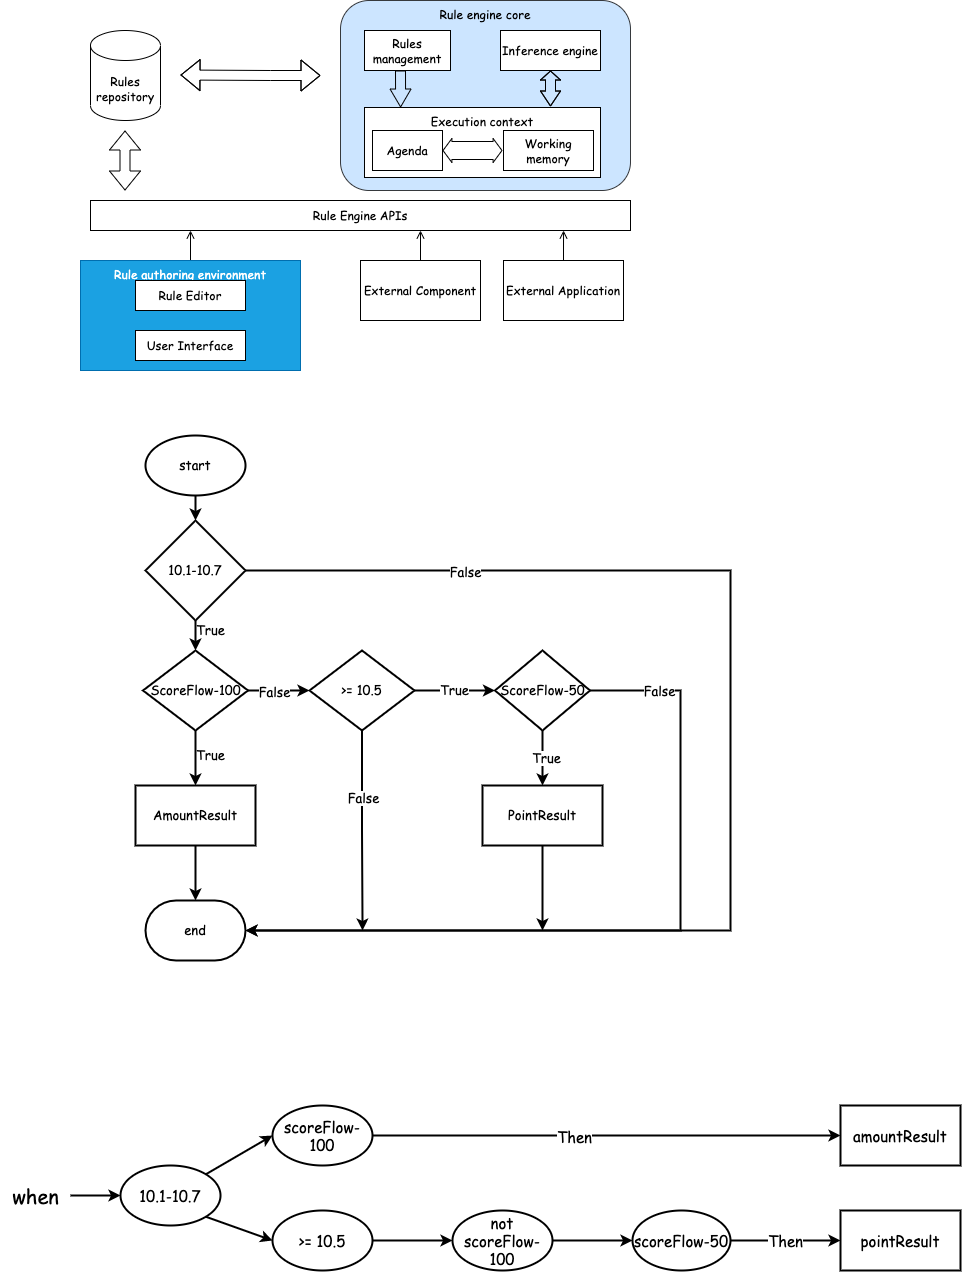

The diagram above was exported from draw.io. Its source (the exported page's mxGraphModel, read from the mxfile embedded in the PNG):
<mxGraphModel dx="1434" dy="771" grid="1" gridSize="10" guides="1" tooltips="1" connect="1" arrows="1" fold="1" page="1" pageScale="1" pageWidth="827" pageHeight="1169" math="0" shadow="0">
  <root>
    <mxCell id="0" />
    <mxCell id="1" parent="0" />
    <mxCell id="5zIBzKtnFenthDZ-V7b7-1" value="Rules repository" style="shape=cylinder3;whiteSpace=wrap;html=1;boundedLbl=1;backgroundOutline=1;size=15;fontFamily=Comic Sans MS;" parent="1" vertex="1">
      <mxGeometry x="140" y="150" width="70" height="90" as="geometry" />
    </mxCell>
    <mxCell id="5zIBzKtnFenthDZ-V7b7-2" value="" style="shape=flexArrow;endArrow=classic;startArrow=classic;html=1;rounded=0;fontFamily=Comic Sans MS;" parent="1" edge="1">
      <mxGeometry width="100" height="100" relative="1" as="geometry">
        <mxPoint x="230" y="194.5" as="sourcePoint" />
        <mxPoint x="370" y="195" as="targetPoint" />
        <Array as="points">
          <mxPoint x="320" y="195" />
        </Array>
      </mxGeometry>
    </mxCell>
    <mxCell id="5zIBzKtnFenthDZ-V7b7-3" value="Rule engine core" style="rounded=1;whiteSpace=wrap;html=1;verticalAlign=top;fillColor=#cce5ff;strokeColor=#36393d;fontFamily=Comic Sans MS;" parent="1" vertex="1">
      <mxGeometry x="390" y="120" width="290" height="190" as="geometry" />
    </mxCell>
    <mxCell id="5zIBzKtnFenthDZ-V7b7-4" value="Rules management" style="rounded=0;whiteSpace=wrap;html=1;fontFamily=Comic Sans MS;" parent="1" vertex="1">
      <mxGeometry x="414" y="150" width="86" height="40" as="geometry" />
    </mxCell>
    <mxCell id="5zIBzKtnFenthDZ-V7b7-5" value="Inference engine" style="rounded=0;whiteSpace=wrap;html=1;fontFamily=Comic Sans MS;" parent="1" vertex="1">
      <mxGeometry x="550" y="150" width="100" height="40" as="geometry" />
    </mxCell>
    <mxCell id="5zIBzKtnFenthDZ-V7b7-7" value="Execution context" style="rounded=0;whiteSpace=wrap;html=1;verticalAlign=top;fontFamily=Comic Sans MS;" parent="1" vertex="1">
      <mxGeometry x="414" y="227" width="236" height="70" as="geometry" />
    </mxCell>
    <mxCell id="5zIBzKtnFenthDZ-V7b7-8" value="Agenda" style="rounded=0;whiteSpace=wrap;html=1;fontFamily=Comic Sans MS;" parent="1" vertex="1">
      <mxGeometry x="422" y="250" width="70" height="40" as="geometry" />
    </mxCell>
    <mxCell id="5zIBzKtnFenthDZ-V7b7-9" value="Working memory" style="rounded=0;whiteSpace=wrap;html=1;fontFamily=Comic Sans MS;" parent="1" vertex="1">
      <mxGeometry x="553" y="250" width="90" height="40" as="geometry" />
    </mxCell>
    <mxCell id="5zIBzKtnFenthDZ-V7b7-13" value="" style="shape=flexArrow;endArrow=classic;html=1;rounded=0;entryX=0.153;entryY=-0.029;entryDx=0;entryDy=0;entryPerimeter=0;endWidth=10;endSize=5.65;fontFamily=Comic Sans MS;" parent="1" edge="1">
      <mxGeometry width="50" height="50" relative="1" as="geometry">
        <mxPoint x="450" y="190" as="sourcePoint" />
        <mxPoint x="450.10799999999995" y="226.97000000000003" as="targetPoint" />
      </mxGeometry>
    </mxCell>
    <mxCell id="5zIBzKtnFenthDZ-V7b7-15" value="" style="shape=flexArrow;endArrow=classic;startArrow=classic;html=1;rounded=0;endWidth=9;endSize=2.67;startWidth=9;startSize=4.67;exitX=0.788;exitY=-0.014;exitDx=0;exitDy=0;exitPerimeter=0;fontFamily=Comic Sans MS;" parent="1" source="5zIBzKtnFenthDZ-V7b7-7" edge="1">
      <mxGeometry width="100" height="100" relative="1" as="geometry">
        <mxPoint x="600" y="220" as="sourcePoint" />
        <mxPoint x="600" y="190" as="targetPoint" />
        <Array as="points">
          <mxPoint x="600" y="210" />
        </Array>
      </mxGeometry>
    </mxCell>
    <mxCell id="5zIBzKtnFenthDZ-V7b7-16" value="" style="shape=flexArrow;endArrow=classic;startArrow=classic;html=1;rounded=0;startWidth=5;startSize=2.63;endWidth=5;endSize=2.63;width=18;fontFamily=Comic Sans MS;" parent="1" edge="1">
      <mxGeometry width="100" height="100" relative="1" as="geometry">
        <mxPoint x="492" y="270" as="sourcePoint" />
        <mxPoint x="552" y="270" as="targetPoint" />
      </mxGeometry>
    </mxCell>
    <mxCell id="5zIBzKtnFenthDZ-V7b7-18" value="Rule Engine APIs" style="rounded=0;whiteSpace=wrap;html=1;fontFamily=Comic Sans MS;" parent="1" vertex="1">
      <mxGeometry x="140" y="320" width="540" height="30" as="geometry" />
    </mxCell>
    <mxCell id="5zIBzKtnFenthDZ-V7b7-19" value="" style="shape=flexArrow;endArrow=classic;startArrow=classic;html=1;rounded=0;fontFamily=Comic Sans MS;" parent="1" edge="1">
      <mxGeometry width="100" height="100" relative="1" as="geometry">
        <mxPoint x="174.5" y="310" as="sourcePoint" />
        <mxPoint x="174.5" y="250" as="targetPoint" />
      </mxGeometry>
    </mxCell>
    <mxCell id="5zIBzKtnFenthDZ-V7b7-27" value="" style="edgeStyle=orthogonalEdgeStyle;rounded=0;orthogonalLoop=1;jettySize=auto;html=1;endArrow=open;endFill=0;fontFamily=Comic Sans MS;" parent="1" source="5zIBzKtnFenthDZ-V7b7-21" edge="1">
      <mxGeometry relative="1" as="geometry">
        <mxPoint x="240" y="350" as="targetPoint" />
      </mxGeometry>
    </mxCell>
    <mxCell id="5zIBzKtnFenthDZ-V7b7-21" value="Rule authoring environment" style="rounded=0;whiteSpace=wrap;html=1;verticalAlign=top;fillColor=#1ba1e2;fontColor=#ffffff;strokeColor=#006EAF;fontFamily=Comic Sans MS;" parent="1" vertex="1">
      <mxGeometry x="130" y="380" width="220" height="110" as="geometry" />
    </mxCell>
    <mxCell id="5zIBzKtnFenthDZ-V7b7-22" value="Rule Editor" style="rounded=0;whiteSpace=wrap;html=1;fontFamily=Comic Sans MS;" parent="1" vertex="1">
      <mxGeometry x="185" y="400" width="110" height="30" as="geometry" />
    </mxCell>
    <mxCell id="5zIBzKtnFenthDZ-V7b7-23" value="User Interface" style="rounded=0;whiteSpace=wrap;html=1;fontFamily=Comic Sans MS;" parent="1" vertex="1">
      <mxGeometry x="185" y="450" width="110" height="30" as="geometry" />
    </mxCell>
    <mxCell id="5zIBzKtnFenthDZ-V7b7-28" value="" style="edgeStyle=orthogonalEdgeStyle;rounded=0;orthogonalLoop=1;jettySize=auto;html=1;endArrow=open;endFill=0;fontFamily=Comic Sans MS;" parent="1" source="5zIBzKtnFenthDZ-V7b7-24" edge="1">
      <mxGeometry relative="1" as="geometry">
        <mxPoint x="470" y="350" as="targetPoint" />
      </mxGeometry>
    </mxCell>
    <mxCell id="5zIBzKtnFenthDZ-V7b7-24" value="External Component" style="rounded=0;whiteSpace=wrap;html=1;fontFamily=Comic Sans MS;" parent="1" vertex="1">
      <mxGeometry x="410" y="380" width="120" height="60" as="geometry" />
    </mxCell>
    <mxCell id="5zIBzKtnFenthDZ-V7b7-30" value="" style="edgeStyle=orthogonalEdgeStyle;rounded=0;orthogonalLoop=1;jettySize=auto;html=1;endArrow=open;endFill=0;entryX=0.876;entryY=1;entryDx=0;entryDy=0;entryPerimeter=0;fontFamily=Comic Sans MS;" parent="1" source="5zIBzKtnFenthDZ-V7b7-29" target="5zIBzKtnFenthDZ-V7b7-18" edge="1">
      <mxGeometry relative="1" as="geometry" />
    </mxCell>
    <mxCell id="5zIBzKtnFenthDZ-V7b7-29" value="External Application" style="rounded=0;whiteSpace=wrap;html=1;fontFamily=Comic Sans MS;" parent="1" vertex="1">
      <mxGeometry x="553" y="380" width="120" height="60" as="geometry" />
    </mxCell>
    <mxCell id="CYCp-kD-mMvOnSH1H9fI-21" value="" style="edgeStyle=orthogonalEdgeStyle;rounded=0;orthogonalLoop=1;jettySize=auto;html=1;strokeWidth=2;fontFamily=Comic Sans MS;fontSize=13;fontStyle=0" edge="1" parent="1" source="CYCp-kD-mMvOnSH1H9fI-1" target="CYCp-kD-mMvOnSH1H9fI-20">
      <mxGeometry relative="1" as="geometry" />
    </mxCell>
    <mxCell id="CYCp-kD-mMvOnSH1H9fI-1" value="start" style="strokeWidth=2;html=1;shape=mxgraph.flowchart.start_1;whiteSpace=wrap;fontFamily=Comic Sans MS;fontSize=13;fontStyle=0" vertex="1" parent="1">
      <mxGeometry x="195" y="555" width="100" height="60" as="geometry" />
    </mxCell>
    <mxCell id="CYCp-kD-mMvOnSH1H9fI-5" value="" style="edgeStyle=orthogonalEdgeStyle;rounded=0;orthogonalLoop=1;jettySize=auto;html=1;fontFamily=Comic Sans MS;strokeWidth=2;fontSize=13;fontStyle=0" edge="1" parent="1" source="CYCp-kD-mMvOnSH1H9fI-2" target="CYCp-kD-mMvOnSH1H9fI-4">
      <mxGeometry relative="1" as="geometry" />
    </mxCell>
    <mxCell id="CYCp-kD-mMvOnSH1H9fI-27" value="" style="edgeStyle=orthogonalEdgeStyle;rounded=0;orthogonalLoop=1;jettySize=auto;html=1;strokeWidth=2;fontFamily=Comic Sans MS;fontSize=13;fontStyle=0" edge="1" parent="1" source="CYCp-kD-mMvOnSH1H9fI-2" target="CYCp-kD-mMvOnSH1H9fI-26">
      <mxGeometry relative="1" as="geometry" />
    </mxCell>
    <mxCell id="CYCp-kD-mMvOnSH1H9fI-29" value="False" style="edgeLabel;html=1;align=center;verticalAlign=middle;resizable=0;points=[];fontFamily=Comic Sans MS;fontSize=13;fontStyle=0" vertex="1" connectable="0" parent="CYCp-kD-mMvOnSH1H9fI-27">
      <mxGeometry x="-0.181" relative="1" as="geometry">
        <mxPoint x="1" y="1" as="offset" />
      </mxGeometry>
    </mxCell>
    <mxCell id="CYCp-kD-mMvOnSH1H9fI-2" value="ScoreFlow-100" style="rhombus;whiteSpace=wrap;html=1;fontFamily=Comic Sans MS;strokeWidth=2;fontSize=13;fontStyle=0" vertex="1" parent="1">
      <mxGeometry x="192.5" y="770" width="105" height="80" as="geometry" />
    </mxCell>
    <mxCell id="CYCp-kD-mMvOnSH1H9fI-9" value="" style="edgeStyle=orthogonalEdgeStyle;rounded=0;orthogonalLoop=1;jettySize=auto;html=1;strokeWidth=2;fontFamily=Comic Sans MS;fontSize=13;fontStyle=0" edge="1" parent="1" source="CYCp-kD-mMvOnSH1H9fI-4" target="CYCp-kD-mMvOnSH1H9fI-7">
      <mxGeometry relative="1" as="geometry" />
    </mxCell>
    <mxCell id="CYCp-kD-mMvOnSH1H9fI-4" value="AmountResult" style="whiteSpace=wrap;html=1;fontFamily=Comic Sans MS;strokeWidth=2;fontSize=13;fontStyle=0" vertex="1" parent="1">
      <mxGeometry x="185" y="905" width="120" height="60" as="geometry" />
    </mxCell>
    <mxCell id="CYCp-kD-mMvOnSH1H9fI-6" value="True" style="text;html=1;align=center;verticalAlign=middle;resizable=0;points=[];autosize=1;strokeColor=none;fillColor=none;fontFamily=Comic Sans MS;fontSize=13;fontStyle=0" vertex="1" parent="1">
      <mxGeometry x="235" y="860" width="50" height="30" as="geometry" />
    </mxCell>
    <mxCell id="CYCp-kD-mMvOnSH1H9fI-7" value="end" style="strokeWidth=2;html=1;shape=mxgraph.flowchart.terminator;whiteSpace=wrap;fontFamily=Comic Sans MS;fontSize=13;fontStyle=0" vertex="1" parent="1">
      <mxGeometry x="195" y="1020" width="100" height="60" as="geometry" />
    </mxCell>
    <mxCell id="CYCp-kD-mMvOnSH1H9fI-13" style="edgeStyle=orthogonalEdgeStyle;rounded=0;orthogonalLoop=1;jettySize=auto;html=1;exitX=1;exitY=0.5;exitDx=0;exitDy=0;entryX=1;entryY=0.5;entryDx=0;entryDy=0;entryPerimeter=0;strokeWidth=2;fontFamily=Comic Sans MS;fontSize=13;fontStyle=0" edge="1" parent="1" source="CYCp-kD-mMvOnSH1H9fI-10" target="CYCp-kD-mMvOnSH1H9fI-7">
      <mxGeometry relative="1" as="geometry">
        <Array as="points">
          <mxPoint x="730" y="810" />
          <mxPoint x="730" y="1050" />
        </Array>
      </mxGeometry>
    </mxCell>
    <mxCell id="CYCp-kD-mMvOnSH1H9fI-14" value="False" style="edgeLabel;html=1;align=center;verticalAlign=middle;resizable=0;points=[];fontFamily=Comic Sans MS;fontSize=13;fontStyle=0" vertex="1" connectable="0" parent="CYCp-kD-mMvOnSH1H9fI-13">
      <mxGeometry x="-0.8202" y="1" relative="1" as="geometry">
        <mxPoint y="1" as="offset" />
      </mxGeometry>
    </mxCell>
    <mxCell id="CYCp-kD-mMvOnSH1H9fI-17" value="" style="edgeStyle=orthogonalEdgeStyle;rounded=0;orthogonalLoop=1;jettySize=auto;html=1;strokeWidth=2;fontFamily=Comic Sans MS;fontSize=13;fontStyle=0" edge="1" parent="1" source="CYCp-kD-mMvOnSH1H9fI-10" target="CYCp-kD-mMvOnSH1H9fI-16">
      <mxGeometry relative="1" as="geometry" />
    </mxCell>
    <mxCell id="CYCp-kD-mMvOnSH1H9fI-34" value="True" style="edgeLabel;html=1;align=center;verticalAlign=middle;resizable=0;points=[];fontFamily=Comic Sans MS;fontSize=13;fontStyle=0" vertex="1" connectable="0" parent="CYCp-kD-mMvOnSH1H9fI-17">
      <mxGeometry x="-0.0364" y="3" relative="1" as="geometry">
        <mxPoint y="1" as="offset" />
      </mxGeometry>
    </mxCell>
    <mxCell id="CYCp-kD-mMvOnSH1H9fI-10" value="ScoreFlow-50" style="rhombus;whiteSpace=wrap;html=1;fontFamily=Comic Sans MS;strokeWidth=2;fontSize=13;fontStyle=0" vertex="1" parent="1">
      <mxGeometry x="544.5" y="770" width="95" height="80" as="geometry" />
    </mxCell>
    <mxCell id="CYCp-kD-mMvOnSH1H9fI-35" style="edgeStyle=orthogonalEdgeStyle;rounded=0;orthogonalLoop=1;jettySize=auto;html=1;exitX=0.5;exitY=1;exitDx=0;exitDy=0;strokeWidth=2;fontFamily=Comic Sans MS;fontSize=13;fontStyle=0" edge="1" parent="1" source="CYCp-kD-mMvOnSH1H9fI-16">
      <mxGeometry relative="1" as="geometry">
        <mxPoint x="592" y="1050" as="targetPoint" />
      </mxGeometry>
    </mxCell>
    <mxCell id="CYCp-kD-mMvOnSH1H9fI-16" value="PointResult" style="whiteSpace=wrap;html=1;fontFamily=Comic Sans MS;strokeWidth=2;fontSize=13;fontStyle=0" vertex="1" parent="1">
      <mxGeometry x="532" y="905" width="120" height="60" as="geometry" />
    </mxCell>
    <mxCell id="CYCp-kD-mMvOnSH1H9fI-22" value="" style="edgeStyle=orthogonalEdgeStyle;rounded=0;orthogonalLoop=1;jettySize=auto;html=1;strokeWidth=2;fontFamily=Comic Sans MS;fontSize=13;fontStyle=0" edge="1" parent="1" source="CYCp-kD-mMvOnSH1H9fI-20" target="CYCp-kD-mMvOnSH1H9fI-2">
      <mxGeometry relative="1" as="geometry" />
    </mxCell>
    <mxCell id="CYCp-kD-mMvOnSH1H9fI-23" style="edgeStyle=orthogonalEdgeStyle;rounded=0;orthogonalLoop=1;jettySize=auto;html=1;exitX=1;exitY=0.5;exitDx=0;exitDy=0;exitPerimeter=0;entryX=1;entryY=0.5;entryDx=0;entryDy=0;entryPerimeter=0;strokeWidth=2;fontFamily=Comic Sans MS;fontSize=13;fontStyle=0" edge="1" parent="1" source="CYCp-kD-mMvOnSH1H9fI-20" target="CYCp-kD-mMvOnSH1H9fI-7">
      <mxGeometry relative="1" as="geometry">
        <Array as="points">
          <mxPoint x="780" y="690" />
          <mxPoint x="780" y="1050" />
        </Array>
      </mxGeometry>
    </mxCell>
    <mxCell id="CYCp-kD-mMvOnSH1H9fI-24" value="False" style="edgeLabel;html=1;align=center;verticalAlign=middle;resizable=0;points=[];fontFamily=Comic Sans MS;fontSize=13;fontStyle=0" vertex="1" connectable="0" parent="CYCp-kD-mMvOnSH1H9fI-23">
      <mxGeometry x="-0.6711" relative="1" as="geometry">
        <mxPoint y="1" as="offset" />
      </mxGeometry>
    </mxCell>
    <mxCell id="CYCp-kD-mMvOnSH1H9fI-20" value="10.1-10.7" style="strokeWidth=2;html=1;shape=mxgraph.flowchart.decision;whiteSpace=wrap;fontFamily=Comic Sans MS;fontSize=13;fontStyle=0" vertex="1" parent="1">
      <mxGeometry x="195" y="640" width="100" height="100" as="geometry" />
    </mxCell>
    <mxCell id="CYCp-kD-mMvOnSH1H9fI-25" value="True" style="text;html=1;align=center;verticalAlign=middle;resizable=0;points=[];autosize=1;strokeColor=none;fillColor=none;fontFamily=Comic Sans MS;fontSize=13;fontStyle=0" vertex="1" parent="1">
      <mxGeometry x="235" y="735" width="50" height="30" as="geometry" />
    </mxCell>
    <mxCell id="CYCp-kD-mMvOnSH1H9fI-28" value="True" style="edgeStyle=orthogonalEdgeStyle;rounded=0;orthogonalLoop=1;jettySize=auto;html=1;strokeWidth=2;fontFamily=Comic Sans MS;fontSize=13;fontStyle=0" edge="1" parent="1" source="CYCp-kD-mMvOnSH1H9fI-26" target="CYCp-kD-mMvOnSH1H9fI-10">
      <mxGeometry relative="1" as="geometry" />
    </mxCell>
    <mxCell id="CYCp-kD-mMvOnSH1H9fI-32" style="edgeStyle=orthogonalEdgeStyle;rounded=0;orthogonalLoop=1;jettySize=auto;html=1;exitX=0.5;exitY=1;exitDx=0;exitDy=0;strokeWidth=2;fontFamily=Comic Sans MS;fontSize=13;fontStyle=0" edge="1" parent="1" source="CYCp-kD-mMvOnSH1H9fI-26">
      <mxGeometry relative="1" as="geometry">
        <mxPoint x="412" y="1050" as="targetPoint" />
      </mxGeometry>
    </mxCell>
    <mxCell id="CYCp-kD-mMvOnSH1H9fI-33" value="False" style="edgeLabel;html=1;align=center;verticalAlign=middle;resizable=0;points=[];fontFamily=Comic Sans MS;fontSize=13;fontStyle=0" vertex="1" connectable="0" parent="CYCp-kD-mMvOnSH1H9fI-32">
      <mxGeometry x="-0.3367" y="1" relative="1" as="geometry">
        <mxPoint y="1" as="offset" />
      </mxGeometry>
    </mxCell>
    <mxCell id="CYCp-kD-mMvOnSH1H9fI-26" value="&amp;gt;= 10.5" style="rhombus;whiteSpace=wrap;html=1;fontFamily=Comic Sans MS;strokeWidth=2;fontSize=13;fontStyle=0" vertex="1" parent="1">
      <mxGeometry x="359" y="770" width="105" height="80" as="geometry" />
    </mxCell>
    <mxCell id="CYCp-kD-mMvOnSH1H9fI-45" value="" style="edgeStyle=orthogonalEdgeStyle;rounded=0;orthogonalLoop=1;jettySize=auto;html=1;strokeWidth=2;fontFamily=Comic Sans MS;fontSize=15;" edge="1" parent="1" source="CYCp-kD-mMvOnSH1H9fI-36" target="CYCp-kD-mMvOnSH1H9fI-39">
      <mxGeometry relative="1" as="geometry" />
    </mxCell>
    <mxCell id="CYCp-kD-mMvOnSH1H9fI-36" value="&lt;font style=&quot;font-size: 20px;&quot;&gt;when&lt;/font&gt;" style="text;html=1;align=center;verticalAlign=middle;resizable=0;points=[];autosize=1;strokeColor=none;fillColor=none;fontSize=15;fontFamily=Comic Sans MS;" vertex="1" parent="1">
      <mxGeometry x="50" y="1295" width="70" height="40" as="geometry" />
    </mxCell>
    <mxCell id="CYCp-kD-mMvOnSH1H9fI-46" style="rounded=0;orthogonalLoop=1;jettySize=auto;html=1;exitX=0.855;exitY=0.145;exitDx=0;exitDy=0;exitPerimeter=0;strokeWidth=2;fontFamily=Comic Sans MS;fontSize=15;entryX=0;entryY=0.5;entryDx=0;entryDy=0;entryPerimeter=0;" edge="1" parent="1" source="CYCp-kD-mMvOnSH1H9fI-39" target="CYCp-kD-mMvOnSH1H9fI-47">
      <mxGeometry relative="1" as="geometry">
        <mxPoint x="320" y="1260" as="targetPoint" />
      </mxGeometry>
    </mxCell>
    <mxCell id="CYCp-kD-mMvOnSH1H9fI-51" style="edgeStyle=none;rounded=0;orthogonalLoop=1;jettySize=auto;html=1;exitX=0.855;exitY=0.855;exitDx=0;exitDy=0;exitPerimeter=0;strokeWidth=2;fontFamily=Comic Sans MS;fontSize=15;entryX=0;entryY=0.5;entryDx=0;entryDy=0;entryPerimeter=0;" edge="1" parent="1" source="CYCp-kD-mMvOnSH1H9fI-39" target="CYCp-kD-mMvOnSH1H9fI-52">
      <mxGeometry relative="1" as="geometry">
        <mxPoint x="320" y="1370" as="targetPoint" />
      </mxGeometry>
    </mxCell>
    <mxCell id="CYCp-kD-mMvOnSH1H9fI-39" value="10.1-10.7" style="strokeWidth=2;html=1;shape=mxgraph.flowchart.start_1;whiteSpace=wrap;fontFamily=Comic Sans MS;fontSize=15;" vertex="1" parent="1">
      <mxGeometry x="170" y="1285" width="100" height="60" as="geometry" />
    </mxCell>
    <mxCell id="CYCp-kD-mMvOnSH1H9fI-49" value="" style="edgeStyle=none;rounded=0;orthogonalLoop=1;jettySize=auto;html=1;strokeWidth=2;fontFamily=Comic Sans MS;fontSize=15;" edge="1" parent="1" source="CYCp-kD-mMvOnSH1H9fI-47" target="CYCp-kD-mMvOnSH1H9fI-48">
      <mxGeometry relative="1" as="geometry" />
    </mxCell>
    <mxCell id="CYCp-kD-mMvOnSH1H9fI-50" value="Then" style="edgeLabel;html=1;align=center;verticalAlign=middle;resizable=0;points=[];fontSize=15;fontFamily=Comic Sans MS;" vertex="1" connectable="0" parent="CYCp-kD-mMvOnSH1H9fI-49">
      <mxGeometry x="-0.1418" y="1" relative="1" as="geometry">
        <mxPoint y="1" as="offset" />
      </mxGeometry>
    </mxCell>
    <mxCell id="CYCp-kD-mMvOnSH1H9fI-47" value="scoreFlow-100" style="strokeWidth=2;html=1;shape=mxgraph.flowchart.start_1;whiteSpace=wrap;fontFamily=Comic Sans MS;fontSize=15;" vertex="1" parent="1">
      <mxGeometry x="322" y="1225" width="100" height="60" as="geometry" />
    </mxCell>
    <mxCell id="CYCp-kD-mMvOnSH1H9fI-48" value="amountResult" style="whiteSpace=wrap;html=1;fontSize=15;fontFamily=Comic Sans MS;strokeWidth=2;" vertex="1" parent="1">
      <mxGeometry x="890" y="1225" width="120" height="60" as="geometry" />
    </mxCell>
    <mxCell id="CYCp-kD-mMvOnSH1H9fI-54" value="" style="edgeStyle=none;rounded=0;orthogonalLoop=1;jettySize=auto;html=1;strokeWidth=2;fontFamily=Comic Sans MS;fontSize=15;" edge="1" parent="1" source="CYCp-kD-mMvOnSH1H9fI-52" target="CYCp-kD-mMvOnSH1H9fI-53">
      <mxGeometry relative="1" as="geometry" />
    </mxCell>
    <mxCell id="CYCp-kD-mMvOnSH1H9fI-52" value="&amp;gt;= 10.5" style="strokeWidth=2;html=1;shape=mxgraph.flowchart.start_1;whiteSpace=wrap;fontFamily=Comic Sans MS;fontSize=15;" vertex="1" parent="1">
      <mxGeometry x="322" y="1330" width="100" height="60" as="geometry" />
    </mxCell>
    <mxCell id="CYCp-kD-mMvOnSH1H9fI-56" value="" style="edgeStyle=none;rounded=0;orthogonalLoop=1;jettySize=auto;html=1;strokeWidth=2;fontFamily=Comic Sans MS;fontSize=15;" edge="1" parent="1" source="CYCp-kD-mMvOnSH1H9fI-53" target="CYCp-kD-mMvOnSH1H9fI-55">
      <mxGeometry relative="1" as="geometry" />
    </mxCell>
    <mxCell id="CYCp-kD-mMvOnSH1H9fI-53" value="not scoreFlow-100" style="strokeWidth=2;html=1;shape=mxgraph.flowchart.start_1;whiteSpace=wrap;fontFamily=Comic Sans MS;fontSize=15;" vertex="1" parent="1">
      <mxGeometry x="502" y="1330" width="100" height="60" as="geometry" />
    </mxCell>
    <mxCell id="CYCp-kD-mMvOnSH1H9fI-58" value="Then" style="edgeStyle=none;rounded=0;orthogonalLoop=1;jettySize=auto;html=1;strokeWidth=2;fontFamily=Comic Sans MS;fontSize=15;" edge="1" parent="1" source="CYCp-kD-mMvOnSH1H9fI-55" target="CYCp-kD-mMvOnSH1H9fI-57">
      <mxGeometry relative="1" as="geometry" />
    </mxCell>
    <mxCell id="CYCp-kD-mMvOnSH1H9fI-55" value="scoreFlow-50" style="strokeWidth=2;html=1;shape=mxgraph.flowchart.start_1;whiteSpace=wrap;fontFamily=Comic Sans MS;fontSize=15;" vertex="1" parent="1">
      <mxGeometry x="682" y="1330" width="98" height="60" as="geometry" />
    </mxCell>
    <mxCell id="CYCp-kD-mMvOnSH1H9fI-57" value="pointResult" style="whiteSpace=wrap;html=1;fontSize=15;fontFamily=Comic Sans MS;strokeWidth=2;" vertex="1" parent="1">
      <mxGeometry x="890" y="1330" width="120" height="60" as="geometry" />
    </mxCell>
  </root>
</mxGraphModel>